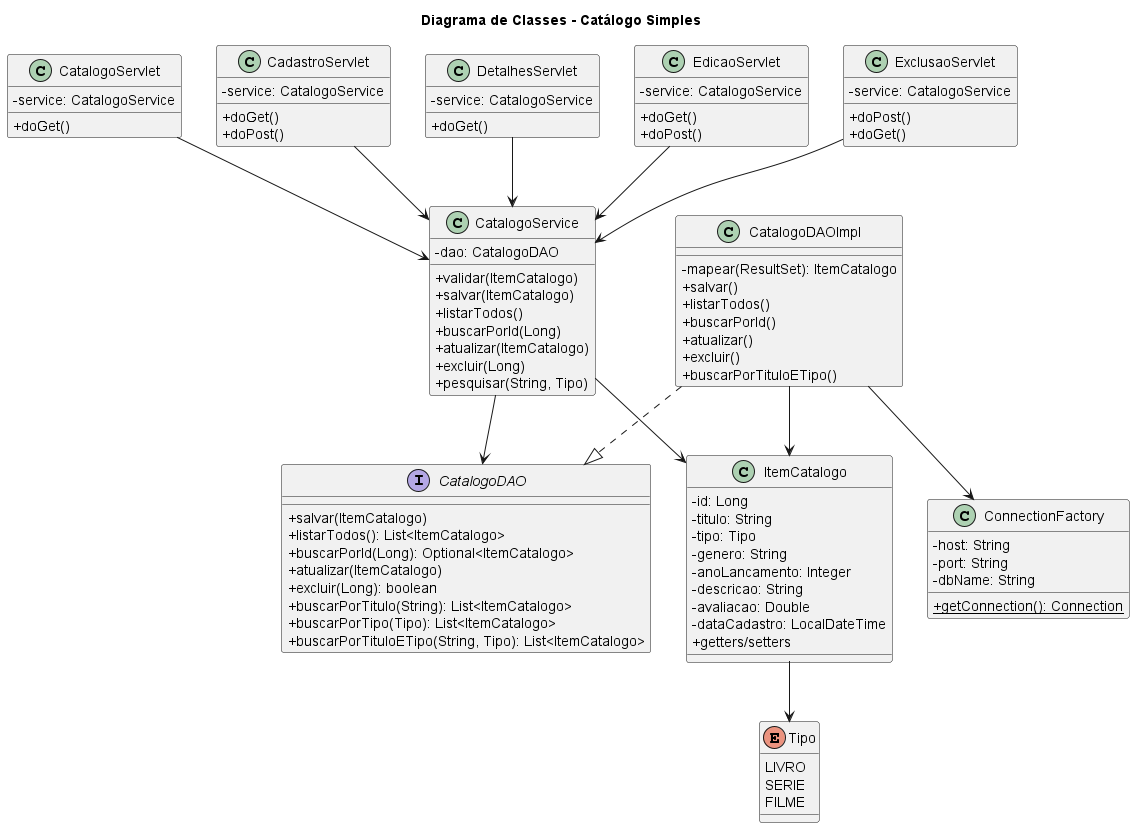

The diagram above was rendered by PlantUML. Its source (embedded in the PNG):
@startuml
' Diagrama de Classes - Catálogo Simples
skinparam classAttributeIconSize 0
title Diagrama de Classes - Catálogo Simples

enum Tipo {
  LIVRO
  SERIE
  FILME
}

class ItemCatalogo {
  - id: Long
  - titulo: String
  - tipo: Tipo
  - genero: String
  - anoLancamento: Integer
  - descricao: String
  - avaliacao: Double
  - dataCadastro: LocalDateTime
  + getters/setters
}

interface CatalogoDAO {
  + salvar(ItemCatalogo)
  + listarTodos(): List<ItemCatalogo>
  + buscarPorId(Long): Optional<ItemCatalogo>
  + atualizar(ItemCatalogo)
  + excluir(Long): boolean
  + buscarPorTitulo(String): List<ItemCatalogo>
  + buscarPorTipo(Tipo): List<ItemCatalogo>
  + buscarPorTituloETipo(String, Tipo): List<ItemCatalogo>
}

class CatalogoDAOImpl {
  - mapear(ResultSet): ItemCatalogo
  + salvar()
  + listarTodos()
  + buscarPorId()
  + atualizar()
  + excluir()
  + buscarPorTituloETipo()
}

class CatalogoService {
  - dao: CatalogoDAO
  + validar(ItemCatalogo)
  + salvar(ItemCatalogo)
  + listarTodos()
  + buscarPorId(Long)
  + atualizar(ItemCatalogo)
  + excluir(Long)
  + pesquisar(String, Tipo)
}

class ConnectionFactory {
  - host: String
  - port: String
  - dbName: String
  + {static} getConnection(): Connection
}

class CatalogoServlet {
  - service: CatalogoService
  + doGet()
}
class CadastroServlet {
  - service: CatalogoService
  + doGet()
  + doPost()
}
class DetalhesServlet {
  - service: CatalogoService
  + doGet()
}
class EdicaoServlet {
  - service: CatalogoService
  + doGet()
  + doPost()
}
class ExclusaoServlet {
  - service: CatalogoService
  + doPost()
  + doGet()
}

ItemCatalogo --> Tipo
CatalogoDAOImpl ..|> CatalogoDAO
CatalogoService --> CatalogoDAO
CatalogoDAOImpl --> ConnectionFactory
CatalogoDAOImpl --> ItemCatalogo
CatalogoService --> ItemCatalogo
CatalogoServlet --> CatalogoService
CadastroServlet --> CatalogoService
DetalhesServlet --> CatalogoService
EdicaoServlet --> CatalogoService
ExclusaoServlet --> CatalogoService

@enduml